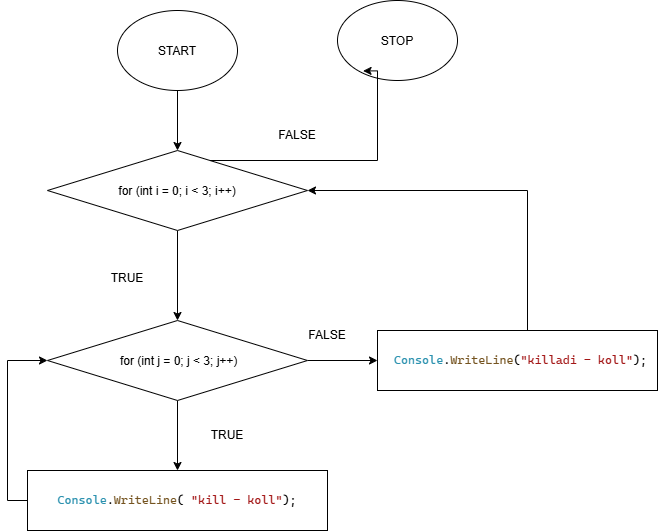

The diagram above was exported from draw.io. Its source (the exported page's mxGraphModel, read from the mxfile embedded in the PNG):
<mxGraphModel dx="843" dy="1369" grid="1" gridSize="10" guides="1" tooltips="1" connect="1" arrows="1" fold="1" page="1" pageScale="1" pageWidth="850" pageHeight="1100" math="0" shadow="0">
  <root>
    <mxCell id="0" />
    <mxCell id="1" parent="0" />
    <mxCell id="_Tycme__t9fu1K4MGEmJ-30" edge="1" parent="1" source="_Tycme__t9fu1K4MGEmJ-24" style="edgeStyle=orthogonalEdgeStyle;rounded=0;orthogonalLoop=1;jettySize=auto;html=1;defaultLabelBackgroundColor=page;labelPadding=0 4;">
      <mxGeometry relative="1" x="-0.586" as="geometry">
        <Array as="points">
          <mxPoint x="70" y="330" />
          <mxPoint x="70" y="700" />
        </Array>
        <mxPoint x="305" y="700" as="targetPoint" />
      </mxGeometry>
    </mxCell>
    <mxCell id="_Tycme__t9fu1K4MGEmJ-39" edge="1" parent="1" source="_Tycme__t9fu1K4MGEmJ-34" style="edgeStyle=orthogonalEdgeStyle;rounded=0;orthogonalLoop=1;jettySize=auto;html=1;defaultLabelBackgroundColor=page;labelPadding=0 4;" target="_Tycme__t9fu1K4MGEmJ-38" value="">
      <mxGeometry relative="1" as="geometry" />
    </mxCell>
    <mxCell id="_Tycme__t9fu1K4MGEmJ-34" parent="1" style="ellipse;whiteSpace=wrap;html=1;shapeInside=1;" value="START" vertex="1">
      <mxGeometry height="80" width="120" x="250" y="20" as="geometry" />
    </mxCell>
    <mxCell id="_Tycme__t9fu1K4MGEmJ-36" parent="1" style="ellipse;whiteSpace=wrap;html=1;shapeInside=1;" value="STOP" vertex="1">
      <mxGeometry height="80" width="120" x="470" y="10" as="geometry" />
    </mxCell>
    <mxCell id="_Tycme__t9fu1K4MGEmJ-50" edge="1" parent="1" source="_Tycme__t9fu1K4MGEmJ-38" style="edgeStyle=orthogonalEdgeStyle;rounded=0;orthogonalLoop=1;jettySize=auto;html=1;defaultLabelBackgroundColor=page;labelPadding=0 4;" target="_Tycme__t9fu1K4MGEmJ-40" value="">
      <mxGeometry relative="1" as="geometry" />
    </mxCell>
    <mxCell id="_Tycme__t9fu1K4MGEmJ-38" parent="1" style="rhombus;whiteSpace=wrap;html=1;shapeInside=1;" value="for (int i = 0; i &amp;lt; 3; i++)" vertex="1">
      <mxGeometry height="80" width="260" x="180" y="160" as="geometry" />
    </mxCell>
    <mxCell id="_Tycme__t9fu1K4MGEmJ-51" edge="1" parent="1" source="_Tycme__t9fu1K4MGEmJ-40" style="edgeStyle=orthogonalEdgeStyle;rounded=0;orthogonalLoop=1;jettySize=auto;html=1;defaultLabelBackgroundColor=page;labelPadding=0 4;" target="_Tycme__t9fu1K4MGEmJ-45" value="">
      <mxGeometry relative="1" as="geometry" />
    </mxCell>
    <mxCell id="_Tycme__t9fu1K4MGEmJ-58" edge="1" parent="1" source="_Tycme__t9fu1K4MGEmJ-40" style="edgeStyle=orthogonalEdgeStyle;rounded=0;orthogonalLoop=1;jettySize=auto;html=1;defaultLabelBackgroundColor=page;labelPadding=0 4;" target="_Tycme__t9fu1K4MGEmJ-57">
      <mxGeometry relative="1" as="geometry" />
    </mxCell>
    <mxCell id="_Tycme__t9fu1K4MGEmJ-40" parent="1" style="rhombus;whiteSpace=wrap;html=1;shapeInside=1;" value="&amp;nbsp;for (int j = 0; j &amp;lt; 3; j++)" vertex="1">
      <mxGeometry height="80" width="260" x="180" y="330" as="geometry" />
    </mxCell>
    <mxCell id="_Tycme__t9fu1K4MGEmJ-52" edge="1" parent="1" source="_Tycme__t9fu1K4MGEmJ-45" style="edgeStyle=orthogonalEdgeStyle;rounded=0;orthogonalLoop=1;jettySize=auto;html=1;entryX=0;entryY=0.5;entryDx=0;entryDy=0;defaultLabelBackgroundColor=page;labelPadding=0 4;" target="_Tycme__t9fu1K4MGEmJ-40">
      <mxGeometry relative="1" as="geometry">
        <Array as="points">
          <mxPoint x="140" y="510" />
          <mxPoint x="140" y="370" />
        </Array>
      </mxGeometry>
    </mxCell>
    <mxCell id="_Tycme__t9fu1K4MGEmJ-45" parent="1" style="whiteSpace=wrap;html=1;" value="&lt;pre style=&quot;font-family: &amp;quot;Cascadia Mono&amp;quot;; font-size: 9pt;&quot;&gt;&lt;span style=&quot;color: rgb(43, 145, 175);&quot;&gt;Console&lt;/span&gt;.&lt;span style=&quot;color: rgb(116, 83, 31);&quot;&gt;WriteLine&lt;/span&gt;( &lt;span style=&quot;color: rgb(163, 21, 21);&quot;&gt;&quot;kill - koll&quot;&lt;/span&gt;);&lt;/pre&gt;" vertex="1">
      <mxGeometry height="60" width="300" x="160" y="480" as="geometry" />
    </mxCell>
    <mxCell id="_Tycme__t9fu1K4MGEmJ-53" parent="1" style="text;html=1;whiteSpace=wrap;strokeColor=none;fillColor=none;align=center;verticalAlign=middle;rounded=0;" value="TRUE" vertex="1">
      <mxGeometry height="30" width="60" x="330" y="430" as="geometry" />
    </mxCell>
    <mxCell id="_Tycme__t9fu1K4MGEmJ-54" parent="1" style="text;html=1;whiteSpace=wrap;strokeColor=none;fillColor=none;align=center;verticalAlign=middle;rounded=0;" value="TRUE&lt;div&gt;&lt;br&gt;&lt;/div&gt;" vertex="1">
      <mxGeometry height="30" width="60" x="230" y="280" as="geometry" />
    </mxCell>
    <mxCell id="_Tycme__t9fu1K4MGEmJ-55" edge="1" parent="1" source="_Tycme__t9fu1K4MGEmJ-38" style="edgeStyle=orthogonalEdgeStyle;rounded=0;orthogonalLoop=1;jettySize=auto;html=1;entryX=0.213;entryY=0.88;entryDx=0;entryDy=0;entryPerimeter=0;defaultLabelBackgroundColor=page;labelPadding=0 4;" target="_Tycme__t9fu1K4MGEmJ-36">
      <mxGeometry relative="1" x="0.4348" as="geometry">
        <Array as="points">
          <mxPoint x="510" y="170" />
          <mxPoint x="510" y="80.4" />
        </Array>
      </mxGeometry>
    </mxCell>
    <mxCell id="_Tycme__t9fu1K4MGEmJ-59" edge="1" parent="1" source="_Tycme__t9fu1K4MGEmJ-57" style="edgeStyle=orthogonalEdgeStyle;rounded=0;orthogonalLoop=1;jettySize=auto;html=1;entryX=1;entryY=0.5;entryDx=0;entryDy=0;defaultLabelBackgroundColor=page;labelPadding=0 4;" target="_Tycme__t9fu1K4MGEmJ-38">
      <mxGeometry relative="1" as="geometry">
        <Array as="points">
          <mxPoint x="660" y="200" />
        </Array>
      </mxGeometry>
    </mxCell>
    <mxCell id="_Tycme__t9fu1K4MGEmJ-57" parent="1" style="rounded=0;whiteSpace=wrap;html=1;" value="&lt;pre style=&quot;font-family: &amp;quot;Cascadia Mono&amp;quot;; font-size: 9pt;&quot;&gt; &lt;span style=&quot;color: rgb(43, 145, 175);&quot;&gt;Console&lt;/span&gt;.&lt;span style=&quot;color: rgb(116, 83, 31);&quot;&gt;WriteLine&lt;/span&gt;(&lt;span style=&quot;color: rgb(163, 21, 21);&quot;&gt;&quot;killadi - koll&quot;&lt;/span&gt;);&lt;/pre&gt;" vertex="1">
      <mxGeometry height="60" width="280" x="510" y="340" as="geometry" />
    </mxCell>
    <mxCell id="_Tycme__t9fu1K4MGEmJ-60" parent="1" style="text;html=1;whiteSpace=wrap;strokeColor=none;fillColor=none;align=center;verticalAlign=middle;rounded=0;" value="FALSE" vertex="1">
      <mxGeometry height="30" width="60" x="430" y="330" as="geometry" />
    </mxCell>
    <mxCell id="_Tycme__t9fu1K4MGEmJ-61" parent="1" style="text;html=1;whiteSpace=wrap;strokeColor=none;fillColor=none;align=center;verticalAlign=middle;rounded=0;" value="FALSE" vertex="1">
      <mxGeometry height="30" width="60" x="400" y="130" as="geometry" />
    </mxCell>
  </root>
</mxGraphModel>